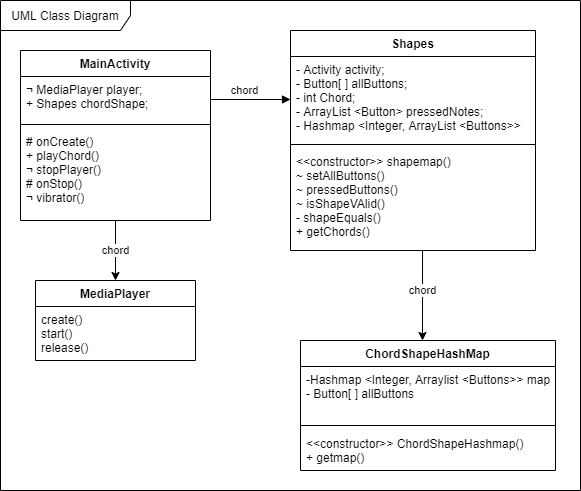

The diagram above was exported from draw.io. Its source (the exported page's mxGraphModel, read from the mxfile embedded in the PNG):
<mxGraphModel dx="1038" dy="499" grid="1" gridSize="10" guides="1" tooltips="1" connect="1" arrows="1" fold="1" page="1" pageScale="1" pageWidth="850" pageHeight="1100" math="0" shadow="0">
  <root>
    <mxCell id="0" />
    <mxCell id="1" parent="0" />
    <mxCell id="onnLnA_FTQP2-o4pCsI8-25" value="chord" style="edgeStyle=orthogonalEdgeStyle;rounded=0;orthogonalLoop=1;jettySize=auto;html=1;exitX=0.5;exitY=1;exitDx=0;exitDy=0;exitPerimeter=0;" parent="1" source="Fc57_YEntqzSp2dFkt7h-4" target="onnLnA_FTQP2-o4pCsI8-10" edge="1">
      <mxGeometry relative="1" as="geometry">
        <mxPoint x="155.19000000000005" y="242.70600000000002" as="sourcePoint" />
        <Array as="points" />
      </mxGeometry>
    </mxCell>
    <mxCell id="onnLnA_FTQP2-o4pCsI8-10" value="MediaPlayer" style="swimlane;fontStyle=1;align=center;verticalAlign=top;childLayout=stackLayout;horizontal=1;startSize=26;horizontalStack=0;resizeParent=1;resizeParentMax=0;resizeLast=0;collapsible=1;marginBottom=0;" parent="1" vertex="1">
      <mxGeometry x="75" y="320" width="160" height="80" as="geometry" />
    </mxCell>
    <mxCell id="onnLnA_FTQP2-o4pCsI8-11" value="create()&#10;start()&#10;release()" style="text;strokeColor=none;fillColor=none;align=left;verticalAlign=top;spacingLeft=4;spacingRight=4;overflow=hidden;rotatable=0;points=[[0,0.5],[1,0.5]];portConstraint=eastwest;" parent="onnLnA_FTQP2-o4pCsI8-10" vertex="1">
      <mxGeometry y="26" width="160" height="54" as="geometry" />
    </mxCell>
    <mxCell id="onnLnA_FTQP2-o4pCsI8-30" value="chord" style="html=1;verticalAlign=bottom;endArrow=block;exitX=1;exitY=0.5;exitDx=0;exitDy=0;" parent="1" edge="1">
      <mxGeometry x="-0.1429" width="80" relative="1" as="geometry">
        <mxPoint x="250" y="139" as="sourcePoint" />
        <mxPoint x="330" y="139" as="targetPoint" />
        <mxPoint as="offset" />
      </mxGeometry>
    </mxCell>
    <mxCell id="onnLnA_FTQP2-o4pCsI8-33" value="ChordShapeHashMap" style="swimlane;fontStyle=1;align=center;verticalAlign=top;childLayout=stackLayout;horizontal=1;startSize=26;horizontalStack=0;resizeParent=1;resizeParentMax=0;resizeLast=0;collapsible=1;marginBottom=0;" parent="1" vertex="1">
      <mxGeometry x="340" y="380" width="255" height="130" as="geometry" />
    </mxCell>
    <mxCell id="onnLnA_FTQP2-o4pCsI8-34" value="-Hashmap &lt;Integer, Arraylist &lt;Buttons&gt;&gt; map&#10;- Button[ ] allButtons" style="text;strokeColor=none;fillColor=none;align=left;verticalAlign=top;spacingLeft=4;spacingRight=4;overflow=hidden;rotatable=0;points=[[0,0.5],[1,0.5]];portConstraint=eastwest;" parent="onnLnA_FTQP2-o4pCsI8-33" vertex="1">
      <mxGeometry y="26" width="255" height="54" as="geometry" />
    </mxCell>
    <mxCell id="onnLnA_FTQP2-o4pCsI8-35" value="" style="line;strokeWidth=1;fillColor=none;align=left;verticalAlign=middle;spacingTop=-1;spacingLeft=3;spacingRight=3;rotatable=0;labelPosition=right;points=[];portConstraint=eastwest;" parent="onnLnA_FTQP2-o4pCsI8-33" vertex="1">
      <mxGeometry y="80" width="255" height="10" as="geometry" />
    </mxCell>
    <mxCell id="onnLnA_FTQP2-o4pCsI8-36" value="&lt;&lt;constructor&gt;&gt; ChordShapeHashmap()&#10;+ getmap()" style="text;strokeColor=none;fillColor=none;align=left;verticalAlign=top;spacingLeft=4;spacingRight=4;overflow=hidden;rotatable=0;points=[[0,0.5],[1,0.5]];portConstraint=eastwest;" parent="onnLnA_FTQP2-o4pCsI8-33" vertex="1">
      <mxGeometry y="90" width="255" height="40" as="geometry" />
    </mxCell>
    <mxCell id="Fc57_YEntqzSp2dFkt7h-1" value="MainActivity" style="swimlane;fontStyle=1;align=center;verticalAlign=top;childLayout=stackLayout;horizontal=1;startSize=26;horizontalStack=0;resizeParent=1;resizeParentMax=0;resizeLast=0;collapsible=1;marginBottom=0;" parent="1" vertex="1">
      <mxGeometry x="60" y="90" width="190" height="170" as="geometry">
        <mxRectangle x="80" y="80" width="70" height="26" as="alternateBounds" />
      </mxGeometry>
    </mxCell>
    <mxCell id="Fc57_YEntqzSp2dFkt7h-2" value="¬ MediaPlayer player;&#10;+ Shapes chordShape;&#10;" style="text;strokeColor=none;fillColor=none;align=left;verticalAlign=top;spacingLeft=4;spacingRight=4;overflow=hidden;rotatable=0;points=[[0,0.5],[1,0.5]];portConstraint=eastwest;" parent="Fc57_YEntqzSp2dFkt7h-1" vertex="1">
      <mxGeometry y="26" width="190" height="44" as="geometry" />
    </mxCell>
    <mxCell id="Fc57_YEntqzSp2dFkt7h-3" value="" style="line;strokeWidth=1;fillColor=none;align=left;verticalAlign=middle;spacingTop=-1;spacingLeft=3;spacingRight=3;rotatable=0;labelPosition=right;points=[];portConstraint=eastwest;" parent="Fc57_YEntqzSp2dFkt7h-1" vertex="1">
      <mxGeometry y="70" width="190" height="8" as="geometry" />
    </mxCell>
    <mxCell id="Fc57_YEntqzSp2dFkt7h-4" value="# onCreate()&#10;+ playChord()&#10;¬ stopPlayer()&#10;# onStop()&#10;¬ vibrator()" style="text;strokeColor=none;fillColor=none;align=left;verticalAlign=top;spacingLeft=4;spacingRight=4;overflow=hidden;rotatable=0;points=[[0,0.5],[1,0.5]];portConstraint=eastwest;fontStyle=0" parent="Fc57_YEntqzSp2dFkt7h-1" vertex="1">
      <mxGeometry y="78" width="190" height="92" as="geometry" />
    </mxCell>
    <mxCell id="Fc57_YEntqzSp2dFkt7h-9" value="Shapes" style="swimlane;fontStyle=1;align=center;verticalAlign=top;childLayout=stackLayout;horizontal=1;startSize=26;horizontalStack=0;resizeParent=1;resizeParentMax=0;resizeLast=0;collapsible=1;marginBottom=0;" parent="1" vertex="1">
      <mxGeometry x="330" y="70" width="245" height="220" as="geometry">
        <mxRectangle x="80" y="80" width="70" height="26" as="alternateBounds" />
      </mxGeometry>
    </mxCell>
    <mxCell id="Fc57_YEntqzSp2dFkt7h-10" value="- Activity activity;&#10;- Button[ ] allButtons;&#10;- int Chord;&#10;- ArrayList &lt;Button&gt; pressedNotes;&#10;- Hashmap &lt;Integer, ArrayList &lt;Buttons&gt;&gt;&#10;" style="text;strokeColor=none;fillColor=none;align=left;verticalAlign=top;spacingLeft=4;spacingRight=4;overflow=hidden;rotatable=0;points=[[0,0.5],[1,0.5]];portConstraint=eastwest;" parent="Fc57_YEntqzSp2dFkt7h-9" vertex="1">
      <mxGeometry y="26" width="245" height="84" as="geometry" />
    </mxCell>
    <mxCell id="Fc57_YEntqzSp2dFkt7h-11" value="" style="line;strokeWidth=1;fillColor=none;align=left;verticalAlign=middle;spacingTop=-1;spacingLeft=3;spacingRight=3;rotatable=0;labelPosition=right;points=[];portConstraint=eastwest;" parent="Fc57_YEntqzSp2dFkt7h-9" vertex="1">
      <mxGeometry y="110" width="245" height="8" as="geometry" />
    </mxCell>
    <mxCell id="Fc57_YEntqzSp2dFkt7h-12" value="&lt;&lt;constructor&gt;&gt; shapemap()&#10;~ setAllButtons()&#10;~ pressedButtons()&#10;~ isShapeVAlid()&#10;- shapeEquals()&#10;+ getChords()" style="text;strokeColor=none;fillColor=none;align=left;verticalAlign=top;spacingLeft=4;spacingRight=4;overflow=hidden;rotatable=0;points=[[0,0.5],[1,0.5]];portConstraint=eastwest;fontStyle=0" parent="Fc57_YEntqzSp2dFkt7h-9" vertex="1">
      <mxGeometry y="118" width="245" height="102" as="geometry" />
    </mxCell>
    <mxCell id="Fc57_YEntqzSp2dFkt7h-14" value="chord" style="edgeStyle=orthogonalEdgeStyle;rounded=0;orthogonalLoop=1;jettySize=auto;html=1;exitX=0.5;exitY=1;exitDx=0;exitDy=0;exitPerimeter=0;entryX=0.392;entryY=0;entryDx=0;entryDy=0;entryPerimeter=0;" parent="1" edge="1">
      <mxGeometry x="-0.1111" relative="1" as="geometry">
        <mxPoint x="462.03999999999996" y="290" as="sourcePoint" />
        <Array as="points" />
        <mxPoint x="462" y="380" as="targetPoint" />
        <mxPoint as="offset" />
      </mxGeometry>
    </mxCell>
    <mxCell id="Fc57_YEntqzSp2dFkt7h-17" value="UML Class Diagram" style="shape=umlFrame;whiteSpace=wrap;html=1;width=130;height=30;" parent="1" vertex="1">
      <mxGeometry x="40" y="40" width="580" height="490" as="geometry" />
    </mxCell>
  </root>
</mxGraphModel>